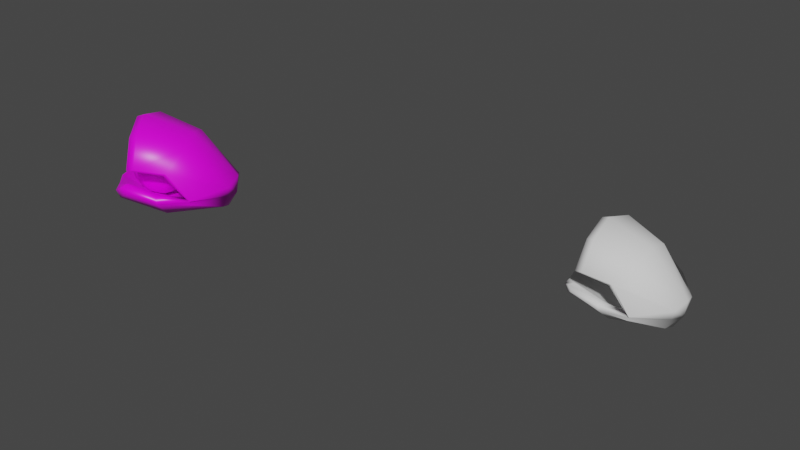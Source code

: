 # Source: tile_clam.blend  (saved by Blender 4.4.32; exported with 4.5.12 LTS)
import bpy
from mathutils import Matrix  # noqa: F401  (used for matrix-valued properties, if any)

bpy.ops.wm.read_factory_settings(use_empty=True)
scene = bpy.context.scene
scene.name = 'Scene'

# ---- collections
col_collection = bpy.data.collections.new('Collection'); scene.collection.children.link(col_collection)

# ---- images (referenced by path relative to the original .blend; pixels are not part of the script)
import os
ASSET_DIR = os.environ.get("B2B_ASSET_DIR", "")  # directory of the original .blend (textures are referenced by path, not embedded)
HERE = os.path.dirname(os.path.abspath(__file__))  # packed textures are extracted next to this script under _unpacked/

def load_image(name, relpath, width, height, colorspace="sRGB"):
    """Load a texture the original file referenced (path relative to the .blend, or extracted next to this script)."""
    p = next((c for c in (os.path.join(HERE, relpath), os.path.join(ASSET_DIR, relpath)) if relpath and os.path.exists(c)), "")
    if p:
        img = bpy.data.images.load(p, check_existing=True)
        img.name = name
    else:  # same state as the original file: an image datablock whose file is absent (Cycles renders it pink)
        img = bpy.data.images.new(name, width, height)
        img.source = "FILE"
        img.filepath = "//" + (relpath or name)
    img.colorspace_settings.name = colorspace
    return img
img_untitled = load_image('Untitled', '', 1024, 1024, 'Linear Rec.709')

# ---- materials (node trees are filled in below, after node groups)
mat_material = bpy.data.materials.new('Material')
mat_material.alpha_threshold = 0.0
mat_material.use_transparent_shadow = False
mat_material.line_color = (0.0, 0.0, 0.0, 1.0)

# ---- material node trees
mat_material.use_nodes = True; mat_material.node_tree.nodes.clear()
_N = mat_material.node_tree.nodes; _L = mat_material.node_tree.links
n0 = _N.new('ShaderNodeOutputMaterial'); n0.name = 'Material Output'; n0.location = (300, 300)
n1 = _N.new('ShaderNodeBsdfPrincipled'); n1.name = 'Principled BSDF'; n1.location = (10, 300)
n1.distribution = 'GGX'
n1.subsurface_method = 'BURLEY'
n1.inputs[2].default_value = 0.4
n1.inputs[3].default_value = 1.45
n1.inputs[27].default_value = (0.0, 0.0, 0.0, 1.0)
n1.inputs[28].default_value = 1.0
n2 = _N.new('ShaderNodeTexImage'); n2.name = 'Image Texture'; n2.location = (-180, 280)
n2.image = img_untitled
_L.new(n1.outputs[0], n0.inputs[0])
_L.new(n2.outputs[0], n1.inputs[0])
n0.is_active_output = True

# ---- world
world_world = bpy.data.worlds.new('World'); scene.world = world_world
world_world.use_nodes = True; world_world.node_tree.nodes.clear()
_N = world_world.node_tree.nodes; _L = world_world.node_tree.links
n0 = _N.new('ShaderNodeOutputWorld'); n0.name = 'World Output'; n0.location = (300, 300)
n1 = _N.new('ShaderNodeBackground'); n1.name = 'Background'; n1.location = (10, 300)
n1.inputs[0].default_value = (0.05088, 0.05088, 0.05088, 1.0)
_L.new(n1.outputs[0], n0.inputs[0])
n0.is_active_output = True
world_world.color = (0.05088, 0.05088, 0.05088)
world_world.use_sun_shadow = False
world_world.sun_shadow_jitter_overblur = 0.0

# ---- meshes
me_icosphere = bpy.data.meshes.new('Icosphere')
me_icosphere.from_pydata([], [], [])
_uv = me_icosphere.uv_layers.new(name='UVMap')
_uv.uv.foreach_set('vector', [])
me_icosphere.materials.append(mat_material)
me_icosphere.update()
me_icosphere_001 = bpy.data.meshes.new('Icosphere.001')
me_icosphere_001.from_pydata([], [], [])
_uv = me_icosphere_001.uv_layers.new(name='UVMap')
_uv.uv.foreach_set('vector', [])
me_icosphere_001.materials.append(mat_material)
me_icosphere_001.update()
me_icosphere_002 = bpy.data.meshes.new('Icosphere.002')
me_icosphere_002.from_pydata([], [], [])
_uv = me_icosphere_002.uv_layers.new(name='UVMap')
_uv.uv.foreach_set('vector', [])
me_icosphere_002.materials.append(mat_material)
me_icosphere_002.update()
me_cube = bpy.data.meshes.new('Cube')
me_cube.from_pydata([(0.03559, -0.5211, 0.1661), (0.0936, -0.5609, 0.2383), (0.5306, -0.2286, 0.06506), (0.6055, -0.2665, 0.09962), (-0.3993, -0.1521, 0.3226), (-0.355, -0.1031, 0.4418), (0.5363, 0.3034, -0.02825), (0.5877, 0.3671, 0.1442), (-0.1892, -0.3863, 0.301), (0.6545, 0.1963, 0.1152), (-0.1307, -0.3692, 0.4209), (0.571, 0.1721, -0.003571), (0.03189, -0.5902, 0.1998), (0.5902, -0.2531, 0.07208), (0.6302, 0.3553, -0.03308), (-0.4057, -0.1404, 0.398), (-0.1931, -0.4003, 0.3706), (0.6544, 0.2003, -0.004728), (0.2544, -0.3115, 0.1739), (0.3135, -0.3487, 0.2556), (0.09149, 0.1448, 0.4261), (0.04719, 0.09587, 0.3069), (0.2404, -0.07057, 0.407), (0.1817, -0.08771, 0.287), (0.2789, -0.3566, 0.212), (-0.4469, 0.3369, -0.006786), (-0.461, 0.4252, 0.03953), (0.07664, 0.5786, -0.09764), (0.07948, 0.6688, -0.08889), (-0.4777, 0.1267, 0.1976), (0.4867, 0.4948, 0.05506), (-0.4524, 0.2027, 0.3056), (0.4419, 0.4017, -0.04986), (-0.5118, 0.3765, 0.004957), (0.087, 0.6416, -0.1082), (-0.503, 0.1507, 0.2596), (0.51, 0.4571, -0.05648), (-0.1577, 0.4212, 0.02622), (-0.1706, 0.5121, 0.0821), (-0.004354, 0.3647, 0.3192), (-0.02986, 0.2885, 0.2112), (-0.1883, 0.4742, 0.04452), (0.04198, -0.5457, 0.02623), (0.1055, -0.6067, -0.02263), (0.6076, -0.2748, 0.05221), (-0.3716, -0.2588, -0.2843), (-0.3161, -0.2527, -0.4087), (0.6038, 0.3054, -0.2068), (-0.1679, -0.4684, -0.1658), (0.6651, 0.1557, -0.1156), (-0.09872, -0.4923, -0.2787), (0.0402, -0.6222, 0.01791), (-0.3711, -0.2737, -0.3595), (-0.1658, -0.5053, -0.2265), (0.2638, -0.3479, -0.03305), (0.3294, -0.4097, -0.09162), (0.131, -0.00731, -0.4389), (0.07558, -0.01341, -0.3145), (0.2743, -0.201, -0.3345), (0.2049, -0.1772, -0.2216), (0.2909, -0.4028, -0.05117), (-0.4405, 0.3123, -0.1467), (-0.449, 0.3793, -0.2214), (0.08165, 0.6605, -0.1363), (-0.4564, 0.04459, -0.2692), (0.4972, 0.4542, -0.1758), (-0.4204, 0.0797, -0.394), (-0.5035, 0.3445, -0.1769), (-0.4757, 0.04571, -0.3376), (-0.1482, 0.3848, -0.1807), (-0.1547, 0.451, -0.2651), (0.02952, 0.2343, -0.4222), (-0.006627, 0.199, -0.2974), (-0.1763, 0.4279, -0.2186)], [], [(17, 9, 3, 13), (24, 19, 1, 12), (23, 11, 2, 18), (22, 10, 1, 19), (16, 10, 5, 15), (12, 1, 10, 16), (20, 5, 10, 22), (21, 6, 11, 23), (14, 7, 9, 17), (6, 14, 17, 11), (0, 12, 16, 8), (8, 16, 15, 4), (18, 24, 12, 0), (11, 17, 13, 2), (2, 13, 24, 18), (4, 21, 23, 8), (7, 20, 22, 9), (9, 22, 19, 3), (8, 23, 18, 0), (13, 3, 19, 24), (36, 34, 28, 30), (41, 33, 26, 38), (40, 37, 27, 32), (39, 38, 26, 31), (35, 15, 5, 31), (33, 35, 31, 26), (20, 39, 31, 5), (21, 40, 32, 6), (14, 36, 30, 7), (6, 32, 36, 14), (25, 29, 35, 33), (29, 4, 15, 35), (37, 25, 33, 41), (32, 27, 34, 36), (27, 37, 41, 34), (4, 29, 40, 21), (7, 30, 39, 20), (30, 28, 38, 39), (29, 25, 37, 40), (34, 41, 38, 28), (17, 13, 44, 49), (60, 51, 43, 55), (59, 54, 2, 11), (58, 55, 43, 50), (53, 52, 46, 50), (51, 53, 50, 43), (56, 58, 50, 46), (57, 59, 11, 6), (14, 17, 49, 47), (42, 48, 53, 51), (48, 45, 52, 53), (54, 42, 51, 60), (2, 54, 60, 13), (45, 48, 59, 57), (47, 49, 58, 56), (49, 44, 55, 58), (48, 42, 54, 59), (13, 60, 55, 44), (36, 65, 63, 34), (73, 70, 62, 67), (72, 32, 27, 69), (71, 66, 62, 70), (68, 66, 46, 52), (67, 62, 66, 68), (56, 46, 66, 71), (57, 6, 32, 72), (14, 47, 65, 36), (61, 67, 68, 64), (64, 68, 52, 45), (69, 73, 67, 61), (27, 34, 73, 69), (45, 57, 72, 64), (47, 56, 71, 65), (65, 71, 70, 63), (64, 72, 69, 61), (34, 63, 70, 73)])
me_cube.polygons.foreach_set('use_smooth', [True] * 76)
_uv = me_cube.uv_layers.new(name='UVMap')
_uv.uv.foreach_set('vector', [0.3599, 0.3671, 0.3513, 0.3353, 0.453, 0.277, 0.4589, 0.2816, 0.449, 0.1802, 0.4339, 0.1874, 0.4489, 0.1185, 0.4539, 0.1038, 0.163, 0.5751, 0.2904, 0.5443, 0.2478, 0.6349, 0.1696, 0.6366, 0.3582, 0.196, 0.3784, 0.09004, 0.4489, 0.1185, 0.4339, 0.1874, 0.3838, 0.07107, 0.3784, 0.09004, 0.2982, 0.07204, 0.2976, 0.05085, 0.4539, 0.1038, 0.4489, 0.1185, 0.3784, 0.09004, 0.3838, 0.07107, 0.3013, 0.1888, 0.2982, 0.07204, 0.3784, 0.09004, 0.3582, 0.196, 0.1476, 0.5265, 0.2943, 0.5092, 0.2904, 0.5443, 0.163, 0.5751, 0.3066, 0.3838, 0.3052, 0.3321, 0.3513, 0.3353, 0.3599, 0.3671, 0.09116, 0.8185, 0.06713, 0.8093, 0.09227, 0.7805, 0.1103, 0.7915, 0.4624, 0.1006, 0.4539, 0.1038, 0.3838, 0.07107, 0.3934, 0.05593, 0.3934, 0.05593, 0.3838, 0.07107, 0.2976, 0.05085, 0.2971, 0.03228, 0.4667, 0.1816, 0.449, 0.1802, 0.4539, 0.1038, 0.4624, 0.1006, 0.1047, 0.8212, 0.1236, 0.8118, 0.1236, 0.9231, 0.1086, 0.919, 0.4714, 0.2682, 0.4589, 0.2816, 0.449, 0.1802, 0.4667, 0.1816, 0.02833, 0.5406, 0.1476, 0.5265, 0.163, 0.5751, 0.05601, 0.6129, 0.3052, 0.3321, 0.3013, 0.1888, 0.3582, 0.196, 0.3513, 0.3353, 0.3513, 0.3353, 0.3582, 0.196, 0.4339, 0.1874, 0.453, 0.277, 0.05601, 0.6129, 0.163, 0.5751, 0.1696, 0.6366, 0.102, 0.6698, 0.4589, 0.2816, 0.453, 0.277, 0.4339, 0.1874, 0.449, 0.1802, 0.2524, 0.37, 0.149, 0.29, 0.1546, 0.285, 0.2593, 0.3378, 0.1534, 0.1881, 0.1444, 0.1121, 0.1502, 0.1265, 0.1689, 0.1945, 0.1513, 0.4756, 0.1434, 0.4142, 0.2198, 0.3977, 0.2823, 0.4759, 0.245, 0.1991, 0.1689, 0.1945, 0.1502, 0.1265, 0.2191, 0.09432, 0.2127, 0.07567, 0.2976, 0.05085, 0.2982, 0.07204, 0.2191, 0.09432, 0.1444, 0.1121, 0.2127, 0.07567, 0.2191, 0.09432, 0.1502, 0.1265, 0.3013, 0.1888, 0.245, 0.1991, 0.2191, 0.09432, 0.2982, 0.07204, 0.1476, 0.5265, 0.1513, 0.4756, 0.2823, 0.4759, 0.2943, 0.5092, 0.3066, 0.3838, 0.2524, 0.37, 0.2593, 0.3378, 0.3052, 0.3321, 0.09116, 0.8185, 0.08731, 0.8514, 0.06658, 0.8475, 0.06713, 0.8093, 0.1357, 0.1094, 0.2022, 0.06107, 0.2127, 0.07567, 0.1444, 0.1121, 0.2022, 0.06107, 0.2971, 0.03228, 0.2976, 0.05085, 0.2127, 0.07567, 0.1358, 0.1905, 0.1357, 0.1094, 0.1444, 0.1121, 0.1534, 0.1881, 0.08731, 0.8514, 0.1103, 0.9465, 0.09697, 0.9545, 0.06658, 0.8475, 0.1357, 0.2773, 0.1358, 0.1905, 0.1534, 0.1881, 0.149, 0.29, 0.02833, 0.5406, 0.0384, 0.4638, 0.1513, 0.4756, 0.1476, 0.5265, 0.3052, 0.3321, 0.2593, 0.3378, 0.245, 0.1991, 0.3013, 0.1888, 0.2593, 0.3378, 0.1546, 0.285, 0.1689, 0.1945, 0.245, 0.1991, 0.0384, 0.4638, 0.06992, 0.3977, 0.1434, 0.4142, 0.1513, 0.4756, 0.149, 0.29, 0.1534, 0.1881, 0.1689, 0.1945, 0.1546, 0.285, 0.7584, 0.5724, 0.8574, 0.6579, 0.8515, 0.6625, 0.7497, 0.6042, 0.8475, 0.7593, 0.8524, 0.8357, 0.8474, 0.821, 0.8323, 0.7521, 0.3393, 0.7432, 0.3314, 0.6818, 0.4078, 0.6653, 0.4704, 0.7435, 0.7566, 0.7435, 0.8323, 0.7521, 0.8474, 0.821, 0.7769, 0.8495, 0.7822, 0.8684, 0.6961, 0.8887, 0.6967, 0.8675, 0.7769, 0.8495, 0.8524, 0.8357, 0.7822, 0.8684, 0.7769, 0.8495, 0.8474, 0.821, 0.6998, 0.7507, 0.7566, 0.7435, 0.7769, 0.8495, 0.6967, 0.8675, 0.3357, 0.794, 0.3393, 0.7432, 0.4704, 0.7435, 0.4823, 0.7767, 0.705, 0.5557, 0.7584, 0.5724, 0.7497, 0.6042, 0.7037, 0.6074, 0.8609, 0.8389, 0.7919, 0.8836, 0.7822, 0.8684, 0.8524, 0.8357, 0.7919, 0.8836, 0.6956, 0.9072, 0.6961, 0.8887, 0.7822, 0.8684, 0.8652, 0.758, 0.8609, 0.8389, 0.8524, 0.8357, 0.8475, 0.7593, 0.8699, 0.6713, 0.8652, 0.758, 0.8475, 0.7593, 0.8574, 0.6579, 0.2164, 0.8081, 0.2265, 0.7314, 0.3393, 0.7432, 0.3357, 0.794, 0.7037, 0.6074, 0.7497, 0.6042, 0.7566, 0.7435, 0.6998, 0.7507, 0.7497, 0.6042, 0.8515, 0.6625, 0.8323, 0.7521, 0.7566, 0.7435, 0.2265, 0.7314, 0.258, 0.6653, 0.3314, 0.6818, 0.3393, 0.7432, 0.8574, 0.6579, 0.8475, 0.7593, 0.8323, 0.7521, 0.8515, 0.6625, 0.6509, 0.5695, 0.6578, 0.6017, 0.5531, 0.6545, 0.5475, 0.6496, 0.5519, 0.7514, 0.5674, 0.745, 0.5487, 0.813, 0.5429, 0.8274, 0.3511, 0.8427, 0.4785, 0.8119, 0.4358, 0.9024, 0.3577, 0.9042, 0.6435, 0.7404, 0.6176, 0.8452, 0.5487, 0.813, 0.5674, 0.745, 0.6112, 0.8638, 0.6176, 0.8452, 0.6967, 0.8675, 0.6961, 0.8887, 0.5429, 0.8274, 0.5487, 0.813, 0.6176, 0.8452, 0.6112, 0.8638, 0.6998, 0.7507, 0.6967, 0.8675, 0.6176, 0.8452, 0.6435, 0.7404, 0.3357, 0.794, 0.4823, 0.7767, 0.4785, 0.8119, 0.3511, 0.8427, 0.705, 0.5557, 0.7037, 0.6074, 0.6578, 0.6017, 0.6509, 0.5695, 0.5342, 0.8301, 0.5429, 0.8274, 0.6112, 0.8638, 0.6007, 0.8784, 0.6007, 0.8784, 0.6112, 0.8638, 0.6961, 0.8887, 0.6956, 0.9072, 0.5343, 0.7491, 0.5519, 0.7514, 0.5429, 0.8274, 0.5342, 0.8301, 0.5342, 0.6622, 0.5475, 0.6496, 0.5519, 0.7514, 0.5343, 0.7491, 0.2164, 0.8081, 0.3357, 0.794, 0.3511, 0.8427, 0.2441, 0.8804, 0.7037, 0.6074, 0.6998, 0.7507, 0.6435, 0.7404, 0.6578, 0.6017, 0.6578, 0.6017, 0.6435, 0.7404, 0.5674, 0.745, 0.5531, 0.6545, 0.2441, 0.8804, 0.3511, 0.8427, 0.3577, 0.9042, 0.2901, 0.9373, 0.5475, 0.6496, 0.5531, 0.6545, 0.5674, 0.745, 0.5519, 0.7514])
me_cube.materials.append(mat_material)
me_cube.update()
me_sphere_001 = bpy.data.meshes.new('Sphere.001')
me_sphere_001.from_pydata([(0.09249, 0.2631, 0.9239), (0.144, 0.5834, 0.7071), (0.1785, 0.7974, 0.3827), (0.1906, 0.8725, 0.0), (0.1785, 0.7974, -0.3827), (0.144, 0.5834, -0.7071), (0.09249, 0.2631, -0.9239), (0.3211, 0.1356, 0.9239), (0.5665, 0.3478, 0.7071), (0.7305, 0.4896, 0.3827), (0.788, 0.5394, 0.0), (0.7305, 0.4896, -0.3827), (0.5665, 0.3478, -0.7071), (0.3211, 0.1356, -0.9239), (0.4143, -0.109, 0.9239), (0.7387, -0.1042, 0.7071), (0.9554, -0.101, 0.3827), (1.032, -0.09982, 0.0), (0.9554, -0.101, -0.3827), (0.7387, -0.1042, -0.7071), (0.4143, -0.109, -0.9239), (0.3285, -0.3563, 0.9239), (0.5801, -0.5611, 0.7071), (0.7482, -0.698, 0.3827), (0.8072, -0.746, 0.0), (0.7482, -0.698, -0.3827), (0.5801, -0.5611, -0.7071), (0.3285, -0.3563, -0.9239), (0.03167, -0.1147, 1.0), (0.1037, -0.4906, 0.9239), (0.1648, -0.8092, 0.7071), (0.2057, -1.022, 0.3827), (0.22, -1.097, 0.0), (0.2057, -1.022, -0.3827), (0.1648, -0.8092, -0.7071), (0.1037, -0.4906, -0.9239), (-0.1547, -0.449, 0.9239), (-0.3127, -0.7323, 0.7071), (-0.4183, -0.9217, 0.3827), (-0.4554, -0.9881, 0.0), (-0.4183, -0.9217, -0.3827), (-0.3127, -0.7323, -0.7071), (-0.1547, -0.449, -0.9239), (0.03167, -0.1147, -1.0), (-0.3259, -0.251, 0.9239), (-0.6291, -0.3665, 0.7071), (-0.8317, -0.4437, 0.3827), (-0.9028, -0.4708, 0.0), (-0.8317, -0.4437, -0.3827), (-0.6291, -0.3665, -0.7071), (-0.3259, -0.251, -0.9239), (-0.3299, 0.01076, 0.9239), (-0.6363, 0.1172, 0.7071), (-0.8411, 0.1882, 0.3827), (-0.913, 0.2132, 0.0), (-0.8411, 0.1882, -0.3827), (-0.6363, 0.1172, -0.7071), (-0.3299, 0.01076, -0.9239), (-0.1646, 0.2138, 0.9239), (-0.331, 0.4923, 0.7071), (-0.4422, 0.6784, 0.3827), (-0.4812, 0.7437, 0.0), (-0.4422, 0.6784, -0.3827), (-0.331, 0.4923, -0.7071), (-0.1646, 0.2138, -0.9239)], [], [(62, 61, 3, 4), (60, 59, 1, 2), (58, 28, 0), (43, 64, 6), (63, 62, 4, 5), (61, 60, 2, 3), (59, 58, 0, 1), (64, 63, 5, 6), (43, 6, 13), (5, 4, 11, 12), (3, 2, 9, 10), (1, 0, 7, 8), (6, 5, 12, 13), (4, 3, 10, 11), (2, 1, 8, 9), (0, 28, 7), (8, 7, 14, 15), (13, 12, 19, 20), (11, 10, 17, 18), (9, 8, 15, 16), (7, 28, 14), (43, 13, 20), (12, 11, 18, 19), (10, 9, 16, 17), (20, 19, 26, 27), (18, 17, 24, 25), (16, 15, 22, 23), (14, 28, 21), (43, 20, 27), (19, 18, 25, 26), (17, 16, 23, 24), (15, 14, 21, 22), (21, 28, 29), (43, 27, 35), (26, 25, 33, 34), (24, 23, 31, 32), (22, 21, 29, 30), (27, 26, 34, 35), (25, 24, 32, 33), (23, 22, 30, 31), (34, 33, 40, 41), (32, 31, 38, 39), (30, 29, 36, 37), (35, 34, 41, 42), (33, 32, 39, 40), (31, 30, 37, 38), (29, 28, 36), (43, 35, 42), (42, 41, 49, 50), (40, 39, 47, 48), (38, 37, 45, 46), (36, 28, 44), (43, 42, 50), (41, 40, 48, 49), (39, 38, 46, 47), (37, 36, 44, 45), (48, 47, 54, 55), (46, 45, 52, 53), (44, 28, 51), (43, 50, 57), (49, 48, 55, 56), (47, 46, 53, 54), (45, 44, 51, 52), (50, 49, 56, 57), (43, 57, 64), (56, 55, 62, 63), (54, 53, 60, 61), (52, 51, 58, 59), (57, 56, 63, 64), (55, 54, 61, 62), (53, 52, 59, 60), (51, 28, 58)])
me_sphere_001.polygons.foreach_set('use_smooth', [True] * 72)
_uv = me_sphere_001.uv_layers.new(name='UVMap')
_uv.uv.foreach_set('vector', [0.8095, 0.1683, 0.8095, 0.2212, 0.7625, 0.2212, 0.7625, 0.1683, 0.8095, 0.2741, 0.8095, 0.3269, 0.7625, 0.3269, 0.7625, 0.2741, 0.8095, 0.3798, 0.786, 0.4327, 0.7625, 0.3798, 0.786, 0.009683, 0.8095, 0.06256, 0.7625, 0.06256, 0.8095, 0.1154, 0.8095, 0.1683, 0.7625, 0.1683, 0.7625, 0.1154, 0.8095, 0.2212, 0.8095, 0.2741, 0.7625, 0.2741, 0.7625, 0.2212, 0.8095, 0.3269, 0.8095, 0.3798, 0.7625, 0.3798, 0.7625, 0.3269, 0.8095, 0.06256, 0.8095, 0.1154, 0.7625, 0.1154, 0.7625, 0.06256, 0.739, 0.009683, 0.7625, 0.06256, 0.7155, 0.06256, 0.7625, 0.1154, 0.7625, 0.1683, 0.7155, 0.1683, 0.7155, 0.1154, 0.7625, 0.2212, 0.7625, 0.2741, 0.7155, 0.2741, 0.7155, 0.2212, 0.7625, 0.3269, 0.7625, 0.3798, 0.7155, 0.3798, 0.7155, 0.3269, 0.7625, 0.06256, 0.7625, 0.1154, 0.7155, 0.1154, 0.7155, 0.06256, 0.7625, 0.1683, 0.7625, 0.2212, 0.7155, 0.2212, 0.7155, 0.1683, 0.7625, 0.2741, 0.7625, 0.3269, 0.7155, 0.3269, 0.7155, 0.2741, 0.7625, 0.3798, 0.739, 0.4327, 0.7155, 0.3798, 0.7155, 0.3269, 0.7155, 0.3798, 0.6685, 0.3798, 0.6685, 0.3269, 0.7155, 0.06256, 0.7155, 0.1154, 0.6685, 0.1154, 0.6685, 0.06256, 0.7155, 0.1683, 0.7155, 0.2212, 0.6685, 0.2212, 0.6685, 0.1683, 0.7155, 0.2741, 0.7155, 0.3269, 0.6685, 0.3269, 0.6685, 0.2741, 0.7155, 0.3798, 0.692, 0.4327, 0.6685, 0.3798, 0.692, 0.009683, 0.7155, 0.06256, 0.6685, 0.06256, 0.7155, 0.1154, 0.7155, 0.1683, 0.6685, 0.1683, 0.6685, 0.1154, 0.7155, 0.2212, 0.7155, 0.2741, 0.6685, 0.2741, 0.6685, 0.2212, 0.6685, 0.06256, 0.6685, 0.1154, 0.6215, 0.1154, 0.6215, 0.06256, 0.6685, 0.1683, 0.6685, 0.2212, 0.6215, 0.2212, 0.6215, 0.1683, 0.6685, 0.2741, 0.6685, 0.3269, 0.6215, 0.3269, 0.6215, 0.2741, 0.6685, 0.3798, 0.645, 0.4327, 0.6215, 0.3798, 0.645, 0.009683, 0.6685, 0.06256, 0.6215, 0.06256, 0.6685, 0.1154, 0.6685, 0.1683, 0.6215, 0.1683, 0.6215, 0.1154, 0.6685, 0.2212, 0.6685, 0.2741, 0.6215, 0.2741, 0.6215, 0.2212, 0.6685, 0.3269, 0.6685, 0.3798, 0.6215, 0.3798, 0.6215, 0.3269, 0.6215, 0.3798, 0.598, 0.4327, 0.5745, 0.3798, 0.598, 0.009683, 0.6215, 0.06256, 0.5745, 0.06256, 0.6215, 0.1154, 0.6215, 0.1683, 0.5745, 0.1683, 0.5745, 0.1154, 0.6215, 0.2212, 0.6215, 0.2741, 0.5745, 0.2741, 0.5745, 0.2212, 0.6215, 0.3269, 0.6215, 0.3798, 0.5745, 0.3798, 0.5745, 0.3269, 0.6215, 0.06256, 0.6215, 0.1154, 0.5745, 0.1154, 0.5745, 0.06256, 0.6215, 0.1683, 0.6215, 0.2212, 0.5745, 0.2212, 0.5745, 0.1683, 0.6215, 0.2741, 0.6215, 0.3269, 0.5745, 0.3269, 0.5745, 0.2741, 0.5745, 0.1154, 0.5745, 0.1683, 0.5275, 0.1683, 0.5275, 0.1154, 0.5745, 0.2212, 0.5745, 0.2741, 0.5275, 0.2741, 0.5275, 0.2212, 0.5745, 0.3269, 0.5745, 0.3798, 0.5275, 0.3798, 0.5275, 0.3269, 0.5745, 0.06256, 0.5745, 0.1154, 0.5275, 0.1154, 0.5275, 0.06256, 0.5745, 0.1683, 0.5745, 0.2212, 0.5275, 0.2212, 0.5275, 0.1683, 0.5745, 0.2741, 0.5745, 0.3269, 0.5275, 0.3269, 0.5275, 0.2741, 0.5745, 0.3798, 0.551, 0.4327, 0.5275, 0.3798, 0.551, 0.009683, 0.5745, 0.06256, 0.5275, 0.06256, 0.9505, 0.06256, 0.9505, 0.1154, 0.9035, 0.1154, 0.9035, 0.06256, 0.9505, 0.1683, 0.9505, 0.2212, 0.9035, 0.2212, 0.9035, 0.1683, 0.9505, 0.2741, 0.9505, 0.3269, 0.9035, 0.3269, 0.9035, 0.2741, 0.9505, 0.3798, 0.927, 0.4327, 0.9035, 0.3798, 0.927, 0.009683, 0.9505, 0.06256, 0.9035, 0.06256, 0.9505, 0.1154, 0.9505, 0.1683, 0.9035, 0.1683, 0.9035, 0.1154, 0.9505, 0.2212, 0.9505, 0.2741, 0.9035, 0.2741, 0.9035, 0.2212, 0.9505, 0.3269, 0.9505, 0.3798, 0.9035, 0.3798, 0.9035, 0.3269, 0.9035, 0.1683, 0.9035, 0.2212, 0.8565, 0.2212, 0.8565, 0.1683, 0.9035, 0.2741, 0.9035, 0.3269, 0.8565, 0.3269, 0.8565, 0.2741, 0.9035, 0.3798, 0.88, 0.4327, 0.8565, 0.3798, 0.88, 0.009683, 0.9035, 0.06256, 0.8565, 0.06256, 0.9035, 0.1154, 0.9035, 0.1683, 0.8565, 0.1683, 0.8565, 0.1154, 0.9035, 0.2212, 0.9035, 0.2741, 0.8565, 0.2741, 0.8565, 0.2212, 0.9035, 0.3269, 0.9035, 0.3798, 0.8565, 0.3798, 0.8565, 0.3269, 0.9035, 0.06256, 0.9035, 0.1154, 0.8565, 0.1154, 0.8565, 0.06256, 0.833, 0.009683, 0.8565, 0.06256, 0.8095, 0.06256, 0.8565, 0.1154, 0.8565, 0.1683, 0.8095, 0.1683, 0.8095, 0.1154, 0.8565, 0.2212, 0.8565, 0.2741, 0.8095, 0.2741, 0.8095, 0.2212, 0.8565, 0.3269, 0.8565, 0.3798, 0.8095, 0.3798, 0.8095, 0.3269, 0.8565, 0.06256, 0.8565, 0.1154, 0.8095, 0.1154, 0.8095, 0.06256, 0.8565, 0.1683, 0.8565, 0.2212, 0.8095, 0.2212, 0.8095, 0.1683, 0.8565, 0.2741, 0.8565, 0.3269, 0.8095, 0.3269, 0.8095, 0.2741, 0.8565, 0.3798, 0.833, 0.4327, 0.8095, 0.3798])
me_sphere_001.materials.append(mat_material)
me_sphere_001.update()
me_cube_001 = bpy.data.meshes.new('Cube.001')
me_cube_001.from_pydata([(-0.2296, -0.4997, 0.0711), (-0.2013, -0.5743, 0.1326), (0.3491, -0.4701, 0.0), (0.3947, -0.5447, 0.0241), (-0.4388, 0.0, 0.3084), (-0.3818, 0.0, 0.4322), (0.6151, 0.0, 0.0), (0.6831, 0.0, 0.1783), (-0.3672, -0.2988, 0.2372), (0.6603, -0.1738, 0.1173), (-0.3132, -0.3331, 0.3555), (0.581, -0.1337, 0.0), (-0.2677, -0.563, 0.09243), (0.389, -0.5211, 0.0), (0.7225, 0.0, 0.0), (-0.4422, 0.0, 0.385), (-0.3805, -0.3209, 0.3035), (0.6676, -0.1496, 0.0), (0.0626, -0.4267, 0.1052), (0.09269, -0.5013, 0.1764), (0.1291, 0.0, 0.4396), (0.0721, 0.0, 0.3158), (0.1562, -0.2535, 0.3768), (0.102, -0.2191, 0.2585), (0.06057, -0.4838, 0.1337)], [], [(17, 9, 3, 13), (24, 19, 1, 12), (23, 11, 2, 18), (22, 10, 1, 19), (16, 10, 5, 15), (12, 1, 10, 16), (20, 5, 10, 22), (21, 6, 11, 23), (14, 7, 9, 17), (6, 14, 17, 11), (0, 12, 16, 8), (8, 16, 15, 4), (18, 24, 12, 0), (11, 17, 13, 2), (2, 13, 24, 18), (4, 21, 23, 8), (7, 20, 22, 9), (9, 22, 19, 3), (8, 23, 18, 0), (13, 3, 19, 24)])
me_cube_001.polygons.foreach_set('use_smooth', [True] * 20)
_uv = me_cube_001.uv_layers.new(name='UVMap')
_uv.uv.foreach_set('vector', [-0.03153, 0.1018, 0.09347, 0.1018, 0.09347, 0.1643, -0.03153, 0.1643, -0.03153, 0.2893, 0.09347, 0.2893, 0.09347, 0.4143, -0.03153, 0.4143, -0.2815, 0.1018, -0.1565, 0.1018, -0.1565, 0.1643, -0.2815, 0.1643, 0.2185, 0.1018, 0.3435, 0.1018, 0.3435, 0.1643, 0.2185, 0.1643, -0.03153, -0.5232, 0.09347, -0.5232, 0.09347, -0.4607, -0.03153, -0.4607, -0.03153, -0.5857, 0.09347, -0.5857, 0.09347, -0.5232, -0.03153, -0.5232, 0.2185, 0.03933, 0.3435, 0.03933, 0.3435, 0.1018, 0.2185, 0.1018, -0.2815, 0.03933, -0.1565, 0.03933, -0.1565, 0.1018, -0.2815, 0.1018, -0.03153, 0.03933, 0.09347, 0.03933, 0.09347, 0.1018, -0.03153, 0.1018, -0.1565, 0.03933, -0.03153, 0.03933, -0.03153, 0.1018, -0.1565, 0.1018, -0.1565, -0.5857, -0.03153, -0.5857, -0.03153, -0.5232, -0.1565, -0.5232, -0.1565, -0.5232, -0.03153, -0.5232, -0.03153, -0.4607, -0.1565, -0.4607, -0.1565, 0.2893, -0.03153, 0.2893, -0.03153, 0.4143, -0.1565, 0.4143, -0.1565, 0.1018, -0.03153, 0.1018, -0.03153, 0.1643, -0.1565, 0.1643, -0.1565, 0.1643, -0.03153, 0.1643, -0.03153, 0.2893, -0.1565, 0.2893, -0.4065, 0.03933, -0.2815, 0.03933, -0.2815, 0.1018, -0.4065, 0.1018, 0.09347, 0.03933, 0.2185, 0.03933, 0.2185, 0.1018, 0.09347, 0.1018, 0.09347, 0.1018, 0.2185, 0.1018, 0.2185, 0.1643, 0.09347, 0.1643, -0.4065, 0.1018, -0.2815, 0.1018, -0.2815, 0.1643, -0.4065, 0.1643, -0.03153, 0.1643, 0.09347, 0.1643, 0.09347, 0.2893, -0.03153, 0.2893])
me_cube_001.update()

# ---- objects
ob_icosphere = bpy.data.objects.new('Icosphere', me_icosphere)
ob_icosphere_001 = bpy.data.objects.new('Icosphere.001', me_icosphere_001)
ob_icosphere_002 = bpy.data.objects.new('Icosphere.002', me_icosphere_002)
ob_cube = bpy.data.objects.new('Cube', me_cube)
ob_sphere = bpy.data.objects.new('Sphere', me_sphere_001)
ob_cube_001 = bpy.data.objects.new('Cube.001', me_cube_001)

# ---- transforms, parenting, visibility, modifiers, constraints
ob_icosphere.location = (0.0, 0.0, 0.0581)
ob_icosphere.rotation_euler = (0.3394, 0.4567, 0.7592)
ob_icosphere.scale = (0.341, 0.341, 0.4739)
ob_icosphere_001.location = (0.0, 0.0, 0.0581)
ob_icosphere_001.rotation_euler = (0.4768, 0.7468, -0.01136)
ob_icosphere_001.scale = (0.341, 0.341, 0.4739)
ob_icosphere_002.location = (0.0, 0.0, 0.0581)
ob_icosphere_002.rotation_euler = (0.2623, 0.3968, 0.9706)
ob_icosphere_002.scale = (0.3736, 0.3736, 0.5193)
ob_cube.location = (-0.006035, -6.753e-08, 1.173)
ob_cube.rotation_euler = (8.368e-09, 0.3441, 4.815e-08)
ob_sphere.location = (-0.08543, -3.532e-09, 1.188)
ob_sphere.scale = (0.2989, 0.2989, 0.2989)
ob_cube_001.location = (3.91, 2.343, 0.3478)
ob_cube_001.rotation_euler = (8.368e-09, 0.3441, 4.815e-08)
_m = ob_cube_001.modifiers.new('Mirror', 'MIRROR')
_m.use_axis = (False, True, True)
_m.use_clip = True

# ---- collection membership
col_collection.objects.link(ob_icosphere)
col_collection.objects.link(ob_icosphere_001)
col_collection.objects.link(ob_icosphere_002)
col_collection.objects.link(ob_cube)
col_collection.objects.link(ob_sphere)
col_collection.objects.link(ob_cube_001)

# ---- scene / render settings (as saved in the file)
scene.frame_start = 1; scene.frame_end = 250; scene.frame_set(1)
scene.render.engine = 'BLENDER_EEVEE_NEXT'
scene.cycles.use_denoising = False
scene.cycles.samples = 128
scene.cycles.sampling_pattern = 'TABULATED_SOBOL'
scene.cycles.use_adaptive_sampling = False
scene.cycles.use_light_tree = False
scene.view_settings.view_transform = 'Filmic'
bpy.context.view_layer.update()

# ---- added for rendering (the .blend has no active camera and no usable light): camera, sun
cam_auto = bpy.data.cameras.new('AutoCamera')
cam_auto.lens = 50.0
cam_auto.sensor_width = 36.0
cam_auto.clip_end = 1000.0
ob_auto_camera = bpy.data.objects.new('AutoCamera', cam_auto)
scene.collection.objects.link(ob_auto_camera)
ob_auto_camera.location = (8.30658, -6.3585, 5.72999)
ob_auto_camera.rotation_euler = (1.09748, -7.21219e-08, 0.694738)
scene.camera = ob_auto_camera
light_auto_sun = bpy.data.lights.new('AutoSun', 'SUN')
light_auto_sun.energy = 3.0
light_auto_sun.angle = 0.0523599
ob_auto_sun = bpy.data.objects.new('AutoSun', light_auto_sun)
scene.collection.objects.link(ob_auto_sun)
ob_auto_sun.rotation_euler = (0.872665, 0.174533, 0.523599)
bpy.context.view_layer.update()
